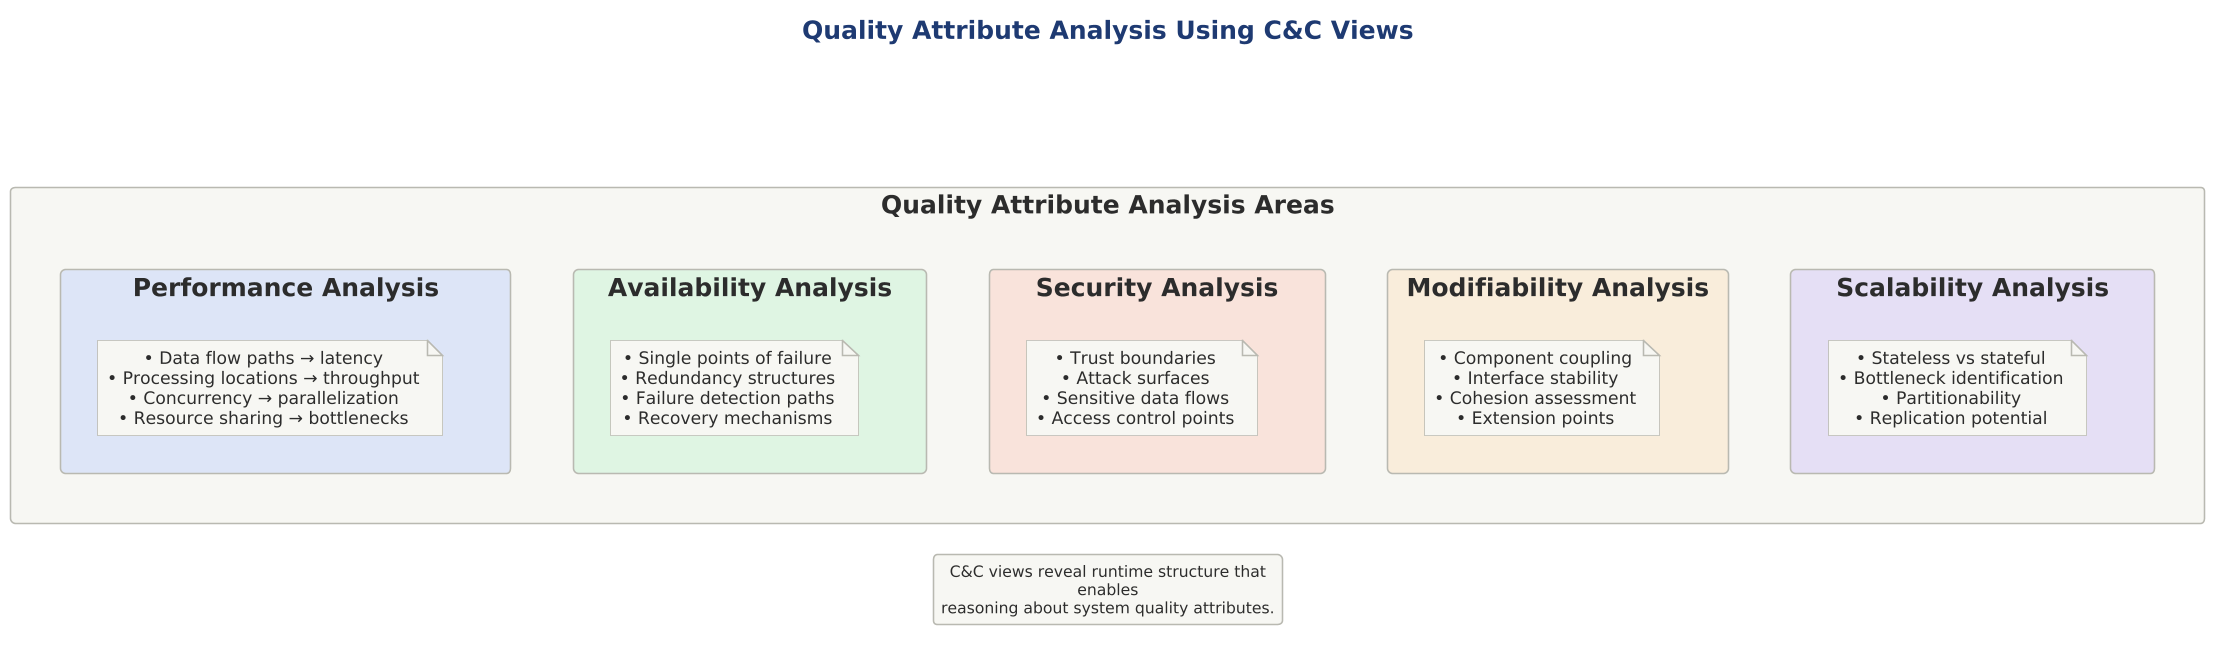

The diagram above was rendered by PlantUML. Its source (embedded in the PNG):
@startuml 10-quality-attribute-analysis

scale 1.5625



!include ../../../../../../tooling/styles/plantuml/structural/component-diagram-style.iuml

title Quality Attribute Analysis Using C&C Views

rectangle "Quality Attribute Analysis Areas" {
    
    rectangle "**Performance Analysis**" as perf $fill_primary {
        note as n1
          • Data flow paths → latency
          • Processing locations → throughput
          • Concurrency → parallelization
          • Resource sharing → bottlenecks
        end note
    }
    
    rectangle "**Availability Analysis**" as avail $fill_ok {
        note as n2
          • Single points of failure
          • Redundancy structures
          • Failure detection paths
          • Recovery mechanisms
        end note
    }
    
    rectangle "**Security Analysis**" as sec $fill_invalid {
        note as n3
          • Trust boundaries
          • Attack surfaces
          • Sensitive data flows
          • Access control points
        end note
    }
    
    rectangle "**Modifiability Analysis**" as mod $fill_caution {
        note as n4
          • Component coupling
          • Interface stability
          • Cohesion assessment
          • Extension points
        end note
    }
    
    rectangle "**Scalability Analysis**" as scale $fill_alt {
        note as n5
          • Stateless vs stateful
          • Bottleneck identification
          • Partitionability
          • Replication potential
        end note
    }
}

perf -[hidden]r-> avail
avail -[hidden]r-> sec
mod -[hidden]r-> scale

legend bottom
  C&C views reveal runtime structure that enables
  reasoning about system quality attributes.
endlegend

@enduml